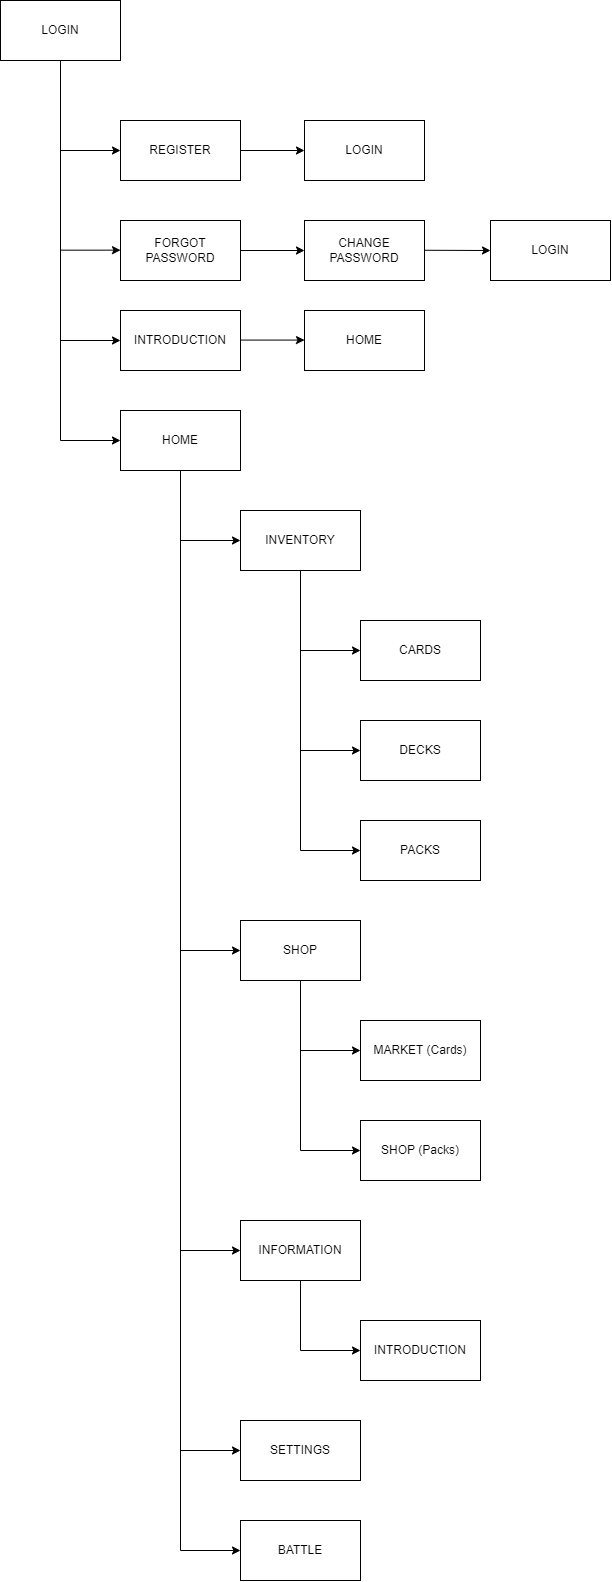

The diagram above was exported from draw.io. Its source (the exported page's mxGraphModel, read from the mxfile embedded in the PNG):
<mxGraphModel dx="1167" dy="627" grid="1" gridSize="10" guides="1" tooltips="1" connect="1" arrows="1" fold="1" page="1" pageScale="1" pageWidth="827" pageHeight="1169" math="0" shadow="0">
  <root>
    <mxCell id="0" />
    <mxCell id="1" parent="0" />
    <mxCell id="hazXGc5m5FmnoHVuEmII-1" value="LOGIN" style="rounded=0;whiteSpace=wrap;html=1;" vertex="1" parent="1">
      <mxGeometry x="50" y="70" width="120" height="60" as="geometry" />
    </mxCell>
    <mxCell id="hazXGc5m5FmnoHVuEmII-2" value="INTRODUCTION" style="rounded=0;whiteSpace=wrap;html=1;" vertex="1" parent="1">
      <mxGeometry x="170" y="380" width="120" height="60" as="geometry" />
    </mxCell>
    <mxCell id="hazXGc5m5FmnoHVuEmII-27" style="edgeStyle=orthogonalEdgeStyle;rounded=0;orthogonalLoop=1;jettySize=auto;html=1;entryX=0;entryY=0.5;entryDx=0;entryDy=0;" edge="1" parent="1" source="hazXGc5m5FmnoHVuEmII-3" target="hazXGc5m5FmnoHVuEmII-13">
      <mxGeometry relative="1" as="geometry">
        <mxPoint x="230" y="2301.0667317708335" as="targetPoint" />
      </mxGeometry>
    </mxCell>
    <mxCell id="hazXGc5m5FmnoHVuEmII-3" value="HOME" style="rounded=0;whiteSpace=wrap;html=1;" vertex="1" parent="1">
      <mxGeometry x="170" y="480" width="120" height="60" as="geometry" />
    </mxCell>
    <mxCell id="hazXGc5m5FmnoHVuEmII-29" style="edgeStyle=orthogonalEdgeStyle;rounded=0;orthogonalLoop=1;jettySize=auto;html=1;entryX=0;entryY=0.5;entryDx=0;entryDy=0;" edge="1" parent="1" source="hazXGc5m5FmnoHVuEmII-4" target="hazXGc5m5FmnoHVuEmII-7">
      <mxGeometry relative="1" as="geometry" />
    </mxCell>
    <mxCell id="hazXGc5m5FmnoHVuEmII-4" value="INVENTORY" style="rounded=0;whiteSpace=wrap;html=1;" vertex="1" parent="1">
      <mxGeometry x="290" y="580" width="120" height="60" as="geometry" />
    </mxCell>
    <mxCell id="hazXGc5m5FmnoHVuEmII-5" value="CARDS" style="rounded=0;whiteSpace=wrap;html=1;" vertex="1" parent="1">
      <mxGeometry x="410" y="690" width="120" height="60" as="geometry" />
    </mxCell>
    <mxCell id="hazXGc5m5FmnoHVuEmII-6" value="DECKS" style="rounded=0;whiteSpace=wrap;html=1;" vertex="1" parent="1">
      <mxGeometry x="410" y="790" width="120" height="60" as="geometry" />
    </mxCell>
    <mxCell id="hazXGc5m5FmnoHVuEmII-7" value="PACKS" style="rounded=0;whiteSpace=wrap;html=1;" vertex="1" parent="1">
      <mxGeometry x="410" y="890" width="120" height="60" as="geometry" />
    </mxCell>
    <mxCell id="hazXGc5m5FmnoHVuEmII-32" style="edgeStyle=orthogonalEdgeStyle;rounded=0;orthogonalLoop=1;jettySize=auto;html=1;entryX=0;entryY=0.5;entryDx=0;entryDy=0;" edge="1" parent="1" source="hazXGc5m5FmnoHVuEmII-8" target="hazXGc5m5FmnoHVuEmII-10">
      <mxGeometry relative="1" as="geometry" />
    </mxCell>
    <mxCell id="hazXGc5m5FmnoHVuEmII-8" value="SHOP" style="rounded=0;whiteSpace=wrap;html=1;" vertex="1" parent="1">
      <mxGeometry x="290" y="990" width="120" height="60" as="geometry" />
    </mxCell>
    <mxCell id="hazXGc5m5FmnoHVuEmII-9" value="MARKET (Cards)" style="rounded=0;whiteSpace=wrap;html=1;" vertex="1" parent="1">
      <mxGeometry x="410" y="1090" width="120" height="60" as="geometry" />
    </mxCell>
    <mxCell id="hazXGc5m5FmnoHVuEmII-10" value="SHOP (Packs)" style="rounded=0;whiteSpace=wrap;html=1;" vertex="1" parent="1">
      <mxGeometry x="410" y="1190" width="120" height="60" as="geometry" />
    </mxCell>
    <mxCell id="hazXGc5m5FmnoHVuEmII-11" value="INFORMATION" style="rounded=0;whiteSpace=wrap;html=1;" vertex="1" parent="1">
      <mxGeometry x="290" y="1290" width="120" height="60" as="geometry" />
    </mxCell>
    <mxCell id="hazXGc5m5FmnoHVuEmII-12" value="SETTINGS" style="rounded=0;whiteSpace=wrap;html=1;" vertex="1" parent="1">
      <mxGeometry x="290" y="1490" width="120" height="60" as="geometry" />
    </mxCell>
    <mxCell id="hazXGc5m5FmnoHVuEmII-13" value="BATTLE" style="rounded=0;whiteSpace=wrap;html=1;" vertex="1" parent="1">
      <mxGeometry x="290" y="1590" width="120" height="60" as="geometry" />
    </mxCell>
    <mxCell id="hazXGc5m5FmnoHVuEmII-14" value="" style="endArrow=classic;html=1;rounded=0;exitX=0.5;exitY=1;exitDx=0;exitDy=0;entryX=0;entryY=0.5;entryDx=0;entryDy=0;" edge="1" parent="1" source="hazXGc5m5FmnoHVuEmII-1" target="hazXGc5m5FmnoHVuEmII-3">
      <mxGeometry width="50" height="50" relative="1" as="geometry">
        <mxPoint x="150" y="270" as="sourcePoint" />
        <mxPoint x="110" y="530" as="targetPoint" />
        <Array as="points">
          <mxPoint x="110" y="510" />
        </Array>
      </mxGeometry>
    </mxCell>
    <mxCell id="hazXGc5m5FmnoHVuEmII-16" value="REGISTER" style="rounded=0;whiteSpace=wrap;html=1;" vertex="1" parent="1">
      <mxGeometry x="170" y="190" width="120" height="60" as="geometry" />
    </mxCell>
    <mxCell id="hazXGc5m5FmnoHVuEmII-17" value="FORGOT PASSWORD" style="rounded=0;whiteSpace=wrap;html=1;" vertex="1" parent="1">
      <mxGeometry x="170" y="290" width="120" height="60" as="geometry" />
    </mxCell>
    <mxCell id="hazXGc5m5FmnoHVuEmII-18" value="CHANGE PASSWORD" style="rounded=0;whiteSpace=wrap;html=1;" vertex="1" parent="1">
      <mxGeometry x="354" y="290" width="120" height="60" as="geometry" />
    </mxCell>
    <mxCell id="hazXGc5m5FmnoHVuEmII-19" value="" style="endArrow=classic;html=1;rounded=0;entryX=0;entryY=0.5;entryDx=0;entryDy=0;" edge="1" parent="1" target="hazXGc5m5FmnoHVuEmII-16">
      <mxGeometry width="50" height="50" relative="1" as="geometry">
        <mxPoint x="110" y="220" as="sourcePoint" />
        <mxPoint x="260" y="320" as="targetPoint" />
      </mxGeometry>
    </mxCell>
    <mxCell id="hazXGc5m5FmnoHVuEmII-20" value="" style="endArrow=classic;html=1;rounded=0;entryX=0;entryY=0.5;entryDx=0;entryDy=0;fontStyle=1;exitX=1;exitY=0.5;exitDx=0;exitDy=0;" edge="1" parent="1" source="hazXGc5m5FmnoHVuEmII-17" target="hazXGc5m5FmnoHVuEmII-18">
      <mxGeometry width="50" height="50" relative="1" as="geometry">
        <mxPoint x="120" y="319.66" as="sourcePoint" />
        <mxPoint x="180" y="319.66" as="targetPoint" />
      </mxGeometry>
    </mxCell>
    <mxCell id="hazXGc5m5FmnoHVuEmII-21" value="" style="endArrow=classic;html=1;rounded=0;entryX=0;entryY=0.5;entryDx=0;entryDy=0;" edge="1" parent="1" target="hazXGc5m5FmnoHVuEmII-2">
      <mxGeometry width="50" height="50" relative="1" as="geometry">
        <mxPoint x="110" y="410" as="sourcePoint" />
        <mxPoint x="180" y="330" as="targetPoint" />
      </mxGeometry>
    </mxCell>
    <mxCell id="hazXGc5m5FmnoHVuEmII-22" value="" style="endArrow=classic;html=1;rounded=0;entryX=0;entryY=0.5;entryDx=0;entryDy=0;" edge="1" parent="1">
      <mxGeometry width="50" height="50" relative="1" as="geometry">
        <mxPoint x="110" y="319.65999999999997" as="sourcePoint" />
        <mxPoint x="170" y="319.65999999999997" as="targetPoint" />
      </mxGeometry>
    </mxCell>
    <mxCell id="hazXGc5m5FmnoHVuEmII-23" value="LOGIN" style="rounded=0;whiteSpace=wrap;html=1;" vertex="1" parent="1">
      <mxGeometry x="540" y="290" width="120" height="60" as="geometry" />
    </mxCell>
    <mxCell id="hazXGc5m5FmnoHVuEmII-24" value="" style="endArrow=classic;html=1;rounded=0;fontStyle=1;exitX=1;exitY=0.5;exitDx=0;exitDy=0;" edge="1" parent="1">
      <mxGeometry width="50" height="50" relative="1" as="geometry">
        <mxPoint x="474" y="319.76" as="sourcePoint" />
        <mxPoint x="540" y="320" as="targetPoint" />
      </mxGeometry>
    </mxCell>
    <mxCell id="hazXGc5m5FmnoHVuEmII-25" value="HOME" style="rounded=0;whiteSpace=wrap;html=1;" vertex="1" parent="1">
      <mxGeometry x="354" y="380" width="120" height="60" as="geometry" />
    </mxCell>
    <mxCell id="hazXGc5m5FmnoHVuEmII-26" value="" style="endArrow=classic;html=1;rounded=0;entryX=0;entryY=0.5;entryDx=0;entryDy=0;fontStyle=1;exitX=1;exitY=0.5;exitDx=0;exitDy=0;" edge="1" parent="1">
      <mxGeometry width="50" height="50" relative="1" as="geometry">
        <mxPoint x="290" y="409.58" as="sourcePoint" />
        <mxPoint x="354" y="409.58" as="targetPoint" />
      </mxGeometry>
    </mxCell>
    <mxCell id="hazXGc5m5FmnoHVuEmII-28" value="" style="endArrow=classic;html=1;rounded=0;entryX=0;entryY=0.5;entryDx=0;entryDy=0;" edge="1" parent="1" target="hazXGc5m5FmnoHVuEmII-4">
      <mxGeometry width="50" height="50" relative="1" as="geometry">
        <mxPoint x="230" y="610" as="sourcePoint" />
        <mxPoint x="500" y="570" as="targetPoint" />
      </mxGeometry>
    </mxCell>
    <mxCell id="hazXGc5m5FmnoHVuEmII-30" value="" style="endArrow=classic;html=1;rounded=0;entryX=0;entryY=0.5;entryDx=0;entryDy=0;" edge="1" parent="1" target="hazXGc5m5FmnoHVuEmII-5">
      <mxGeometry width="50" height="50" relative="1" as="geometry">
        <mxPoint x="350" y="720" as="sourcePoint" />
        <mxPoint x="440" y="640" as="targetPoint" />
      </mxGeometry>
    </mxCell>
    <mxCell id="hazXGc5m5FmnoHVuEmII-31" value="" style="endArrow=classic;html=1;rounded=0;entryX=0;entryY=0.5;entryDx=0;entryDy=0;" edge="1" parent="1" target="hazXGc5m5FmnoHVuEmII-6">
      <mxGeometry width="50" height="50" relative="1" as="geometry">
        <mxPoint x="350" y="820" as="sourcePoint" />
        <mxPoint x="420" y="730" as="targetPoint" />
      </mxGeometry>
    </mxCell>
    <mxCell id="hazXGc5m5FmnoHVuEmII-33" value="" style="endArrow=classic;html=1;rounded=0;entryX=0;entryY=0.5;entryDx=0;entryDy=0;" edge="1" parent="1" target="hazXGc5m5FmnoHVuEmII-9">
      <mxGeometry width="50" height="50" relative="1" as="geometry">
        <mxPoint x="350" y="1120" as="sourcePoint" />
        <mxPoint x="720" y="1130" as="targetPoint" />
      </mxGeometry>
    </mxCell>
    <mxCell id="hazXGc5m5FmnoHVuEmII-34" value="" style="endArrow=classic;html=1;rounded=0;entryX=0;entryY=0.5;entryDx=0;entryDy=0;" edge="1" parent="1" target="hazXGc5m5FmnoHVuEmII-8">
      <mxGeometry width="50" height="50" relative="1" as="geometry">
        <mxPoint x="230" y="1020" as="sourcePoint" />
        <mxPoint x="440" y="1080" as="targetPoint" />
      </mxGeometry>
    </mxCell>
    <mxCell id="hazXGc5m5FmnoHVuEmII-35" value="" style="endArrow=classic;html=1;rounded=0;entryX=0;entryY=0.5;entryDx=0;entryDy=0;" edge="1" parent="1" target="hazXGc5m5FmnoHVuEmII-11">
      <mxGeometry width="50" height="50" relative="1" as="geometry">
        <mxPoint x="230" y="1320" as="sourcePoint" />
        <mxPoint x="440" y="1190" as="targetPoint" />
      </mxGeometry>
    </mxCell>
    <mxCell id="hazXGc5m5FmnoHVuEmII-36" value="INTRODUCTION" style="rounded=0;whiteSpace=wrap;html=1;" vertex="1" parent="1">
      <mxGeometry x="410" y="1390" width="120" height="60" as="geometry" />
    </mxCell>
    <mxCell id="hazXGc5m5FmnoHVuEmII-37" value="" style="endArrow=classic;html=1;rounded=0;entryX=0;entryY=0.5;entryDx=0;entryDy=0;exitX=0.5;exitY=1;exitDx=0;exitDy=0;" edge="1" parent="1" source="hazXGc5m5FmnoHVuEmII-11" target="hazXGc5m5FmnoHVuEmII-36">
      <mxGeometry width="50" height="50" relative="1" as="geometry">
        <mxPoint x="390" y="1070" as="sourcePoint" />
        <mxPoint x="440" y="1020" as="targetPoint" />
        <Array as="points">
          <mxPoint x="350" y="1420" />
        </Array>
      </mxGeometry>
    </mxCell>
    <mxCell id="hazXGc5m5FmnoHVuEmII-39" value="" style="endArrow=classic;html=1;rounded=0;entryX=0;entryY=0.5;entryDx=0;entryDy=0;" edge="1" parent="1" target="hazXGc5m5FmnoHVuEmII-12">
      <mxGeometry width="50" height="50" relative="1" as="geometry">
        <mxPoint x="230" y="1520" as="sourcePoint" />
        <mxPoint x="440" y="1580" as="targetPoint" />
      </mxGeometry>
    </mxCell>
    <mxCell id="hazXGc5m5FmnoHVuEmII-40" value="LOGIN" style="rounded=0;whiteSpace=wrap;html=1;" vertex="1" parent="1">
      <mxGeometry x="354" y="190" width="120" height="60" as="geometry" />
    </mxCell>
    <mxCell id="hazXGc5m5FmnoHVuEmII-41" value="" style="endArrow=classic;html=1;rounded=0;entryX=0;entryY=0.5;entryDx=0;entryDy=0;fontStyle=1;exitX=1;exitY=0.5;exitDx=0;exitDy=0;" edge="1" parent="1" source="hazXGc5m5FmnoHVuEmII-16" target="hazXGc5m5FmnoHVuEmII-40">
      <mxGeometry width="50" height="50" relative="1" as="geometry">
        <mxPoint x="300" y="330" as="sourcePoint" />
        <mxPoint x="364" y="330" as="targetPoint" />
      </mxGeometry>
    </mxCell>
  </root>
</mxGraphModel>